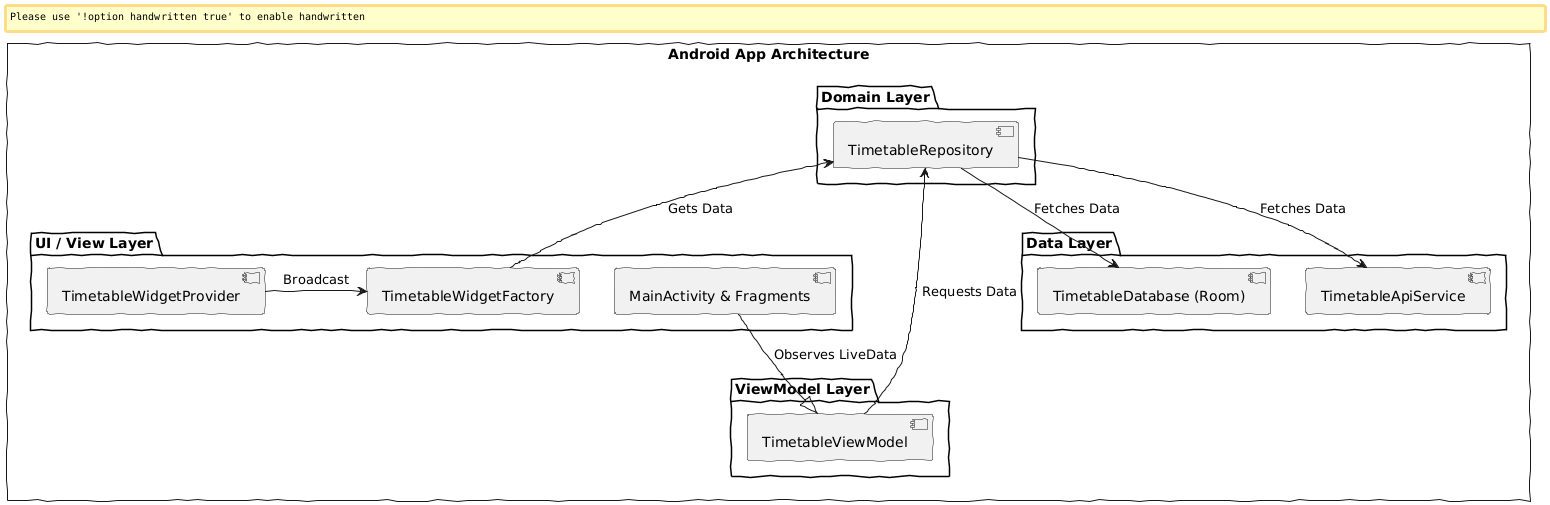

The diagram above was rendered by PlantUML. Its source (embedded in the PNG):
@startuml
skinparam handwritten true
skinparam style strictuml

rectangle "Android App Architecture" {

    package "UI / View Layer" {
        component [MainActivity & Fragments] as UI
        component [TimetableWidgetProvider] as WIDGET_PROVIDER
        component [TimetableWidgetFactory] as WIDGET_FACTORY
    }

    package "ViewModel Layer" {
        component [TimetableViewModel] as VIEWMODEL
    }

    package "Domain Layer" {
        component [TimetableRepository] as REPOSITORY
    }

    package "Data Layer" {
        component [TimetableDatabase (Room)] as DATABASE
        component [TimetableApiService] as API_SERVICE
    }

    UI --|> VIEWMODEL : "Observes LiveData"
    VIEWMODEL -up-> REPOSITORY : "Requests Data"

    WIDGET_PROVIDER -right-> WIDGET_FACTORY : "Broadcast"
    WIDGET_FACTORY -up-> REPOSITORY : "Gets Data"

    REPOSITORY -down-> DATABASE : "Fetches Data"
    REPOSITORY -down-> API_SERVICE : "Fetches Data"
}
@enduml